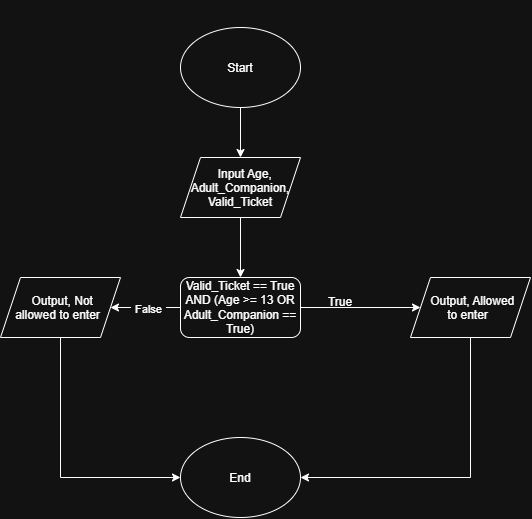

The diagram above was exported from draw.io. Its source (the exported page's mxGraphModel, read from the mxfile embedded in the PNG):
<mxGraphModel dx="1030" dy="670" grid="1" gridSize="10" guides="1" tooltips="1" connect="1" arrows="1" fold="1" page="1" pageScale="1" pageWidth="827" pageHeight="1169" math="0" shadow="0">
  <root>
    <mxCell id="0" />
    <mxCell id="1" parent="0" />
    <mxCell id="9WzF6cM0MN5wg9IpByqu-4" edge="1" parent="1" style="edgeStyle=orthogonalEdgeStyle;rounded=0;orthogonalLoop=1;jettySize=auto;html=1;innerLoopWaypoints=1;entryX=0.5;entryY=0;entryDx=0;entryDy=0;">
      <mxGeometry relative="1" as="geometry">
        <mxPoint x="420" y="50" as="sourcePoint" />
        <mxPoint x="420" y="50" as="targetPoint" />
      </mxGeometry>
    </mxCell>
    <mxCell id="tK-JLfc41_UGcom3defy-3" edge="1" parent="1" source="tK-JLfc41_UGcom3defy-1" style="edgeStyle=orthogonalEdgeStyle;rounded=0;orthogonalLoop=1;jettySize=auto;html=1;defaultLabelBackgroundColor=page;labelPadding=0 4;" target="tK-JLfc41_UGcom3defy-2" value="">
      <mxGeometry relative="1" as="geometry" />
    </mxCell>
    <mxCell id="tK-JLfc41_UGcom3defy-1" parent="1" style="ellipse;whiteSpace=wrap;html=1;shapeInside=1;" value="Start" vertex="1">
      <mxGeometry height="80" width="120" x="260" y="70" as="geometry" />
    </mxCell>
    <mxCell id="tK-JLfc41_UGcom3defy-6" edge="1" parent="1" source="tK-JLfc41_UGcom3defy-2" style="edgeStyle=orthogonalEdgeStyle;rounded=0;orthogonalLoop=1;jettySize=auto;html=1;defaultLabelBackgroundColor=page;labelPadding=0 4;" target="tK-JLfc41_UGcom3defy-4" value="">
      <mxGeometry relative="1" as="geometry" />
    </mxCell>
    <mxCell id="tK-JLfc41_UGcom3defy-2" parent="1" style="shape=parallelogram;perimeter=parallelogramPerimeter;whiteSpace=wrap;html=1;shapeInside=1;fixedSize=1;" value="Input Age, Adult_Companion, Valid_Ticket" vertex="1">
      <mxGeometry height="60" width="120" x="260" y="200" as="geometry" />
    </mxCell>
    <mxCell id="tK-JLfc41_UGcom3defy-9" edge="1" parent="1" source="tK-JLfc41_UGcom3defy-4" style="edgeStyle=orthogonalEdgeStyle;rounded=0;orthogonalLoop=1;jettySize=auto;html=1;defaultLabelBackgroundColor=page;labelPadding=0 4;" target="tK-JLfc41_UGcom3defy-8" value="">
      <mxGeometry relative="1" as="geometry" />
    </mxCell>
    <mxCell id="tK-JLfc41_UGcom3defy-14" connectable="0" parent="tK-JLfc41_UGcom3defy-9" style="edgeLabel;html=1;align=center;verticalAlign=middle;resizable=0;points=[];inheritText=1;defaultLabelBackgroundColor=page;labelPadding=0 4;" value="False" vertex="1">
      <mxGeometry relative="1" x="-0.0571" y="1" as="geometry">
        <mxPoint as="offset" />
      </mxGeometry>
    </mxCell>
    <mxCell id="tK-JLfc41_UGcom3defy-10" edge="1" parent="1" source="tK-JLfc41_UGcom3defy-4" style="edgeStyle=orthogonalEdgeStyle;rounded=0;orthogonalLoop=1;jettySize=auto;html=1;defaultLabelBackgroundColor=page;labelPadding=0 4;" target="tK-JLfc41_UGcom3defy-7" value="">
      <mxGeometry relative="1" as="geometry" />
    </mxCell>
    <mxCell id="tK-JLfc41_UGcom3defy-4" parent="1" style="rounded=1;whiteSpace=wrap;html=1;roundedPerimeter=1;" value="Valid_Ticket == True AND (Age &amp;gt;= 13 OR Adult_Companion == True)" vertex="1">
      <mxGeometry height="60" width="120" x="260" y="320" as="geometry" />
    </mxCell>
    <mxCell id="tK-JLfc41_UGcom3defy-18" edge="1" parent="1" source="tK-JLfc41_UGcom3defy-7" style="edgeStyle=orthogonalEdgeStyle;rounded=0;orthogonalLoop=1;jettySize=auto;html=1;defaultLabelBackgroundColor=page;labelPadding=0 4;" target="tK-JLfc41_UGcom3defy-11" value="">
      <mxGeometry relative="1" x="-0.7419" as="geometry">
        <Array as="points">
          <mxPoint x="550" y="520" />
        </Array>
        <mxPoint x="550" y="460" as="targetPoint" />
      </mxGeometry>
    </mxCell>
    <mxCell id="tK-JLfc41_UGcom3defy-7" parent="1" style="shape=parallelogram;perimeter=parallelogramPerimeter;whiteSpace=wrap;html=1;shapeInside=1;fixedSize=1;" value="Output, Allowed to enter&lt;div&gt;&lt;br&gt;&lt;/div&gt;" vertex="1">
      <mxGeometry height="60" width="120" x="490" y="320" as="geometry" />
    </mxCell>
    <mxCell id="tK-JLfc41_UGcom3defy-20" edge="1" parent="1" source="tK-JLfc41_UGcom3defy-8" style="edgeStyle=orthogonalEdgeStyle;rounded=0;orthogonalLoop=1;jettySize=auto;html=1;defaultLabelBackgroundColor=page;labelPadding=0 4;entryX=0;entryY=0.5;entryDx=0;entryDy=0;" target="tK-JLfc41_UGcom3defy-11" value="">
      <mxGeometry relative="1" x="-0.6923" as="geometry">
        <Array as="points">
          <mxPoint x="140" y="520" />
        </Array>
        <mxPoint x="250" y="520" as="targetPoint" />
      </mxGeometry>
    </mxCell>
    <mxCell id="tK-JLfc41_UGcom3defy-8" parent="1" style="shape=parallelogram;perimeter=parallelogramPerimeter;whiteSpace=wrap;html=1;shapeInside=1;fixedSize=1;" value="Output, Not allowed to enter" vertex="1">
      <mxGeometry height="60" width="120" x="80" y="320" as="geometry" />
    </mxCell>
    <mxCell id="tK-JLfc41_UGcom3defy-11" parent="1" style="ellipse;whiteSpace=wrap;html=1;shapeInside=1;" value="End" vertex="1">
      <mxGeometry height="80" width="120" x="260" y="480" as="geometry" />
    </mxCell>
    <mxCell id="tK-JLfc41_UGcom3defy-13" parent="1" style="text;html=1;whiteSpace=wrap;strokeColor=none;fillColor=none;align=center;verticalAlign=middle;rounded=0;" value="True" vertex="1">
      <mxGeometry height="30" width="60" x="390" y="330" as="geometry" />
    </mxCell>
  </root>
</mxGraphModel>